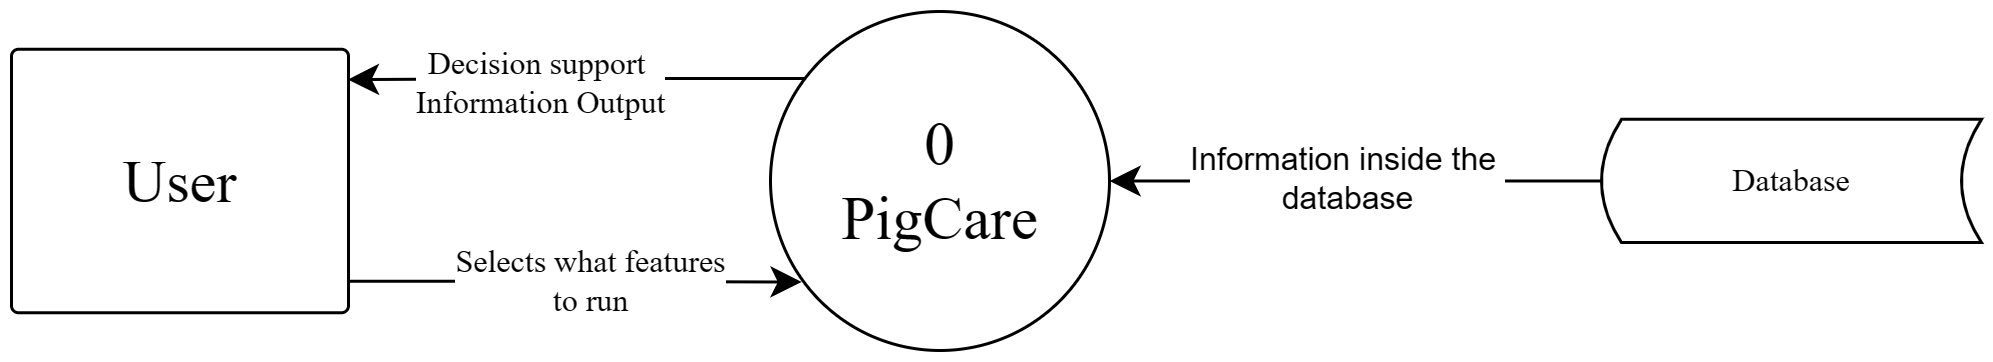

The diagram above was exported from draw.io. Its source (the exported page's mxGraphModel, read from the mxfile embedded in the PNG):
<mxGraphModel dx="3328" dy="1892" grid="1" gridSize="10" guides="1" tooltips="1" connect="1" arrows="1" fold="1" page="1" pageScale="1" pageWidth="850" pageHeight="1100" math="0" shadow="0">
  <root>
    <mxCell id="0" />
    <mxCell id="1" parent="0" />
    <mxCell id="ur5Ze4bCJLSnZOu3iCQt-3" style="edgeStyle=orthogonalEdgeStyle;rounded=0;orthogonalLoop=1;jettySize=auto;html=1;exitX=0.997;exitY=0.88;exitDx=0;exitDy=0;endSize=22;strokeWidth=3;startSize=22;exitPerimeter=0;entryX=0.092;entryY=0.798;entryDx=0;entryDy=0;entryPerimeter=0;" edge="1" parent="1" source="ur5Ze4bCJLSnZOu3iCQt-1" target="ur5Ze4bCJLSnZOu3iCQt-2">
      <mxGeometry relative="1" as="geometry">
        <mxPoint x="1225" y="648.75" as="targetPoint" />
      </mxGeometry>
    </mxCell>
    <mxCell id="ur5Ze4bCJLSnZOu3iCQt-5" value="&lt;font style=&quot;font-size: 32px;&quot; face=&quot;Times New Roman&quot;&gt;Selects what features&lt;br&gt;to run&lt;/font&gt;" style="edgeLabel;html=1;align=center;verticalAlign=middle;resizable=0;points=[];" vertex="1" connectable="0" parent="ur5Ze4bCJLSnZOu3iCQt-3">
      <mxGeometry x="-0.1767" y="3" relative="1" as="geometry">
        <mxPoint x="53" as="offset" />
      </mxGeometry>
    </mxCell>
    <mxCell id="ur5Ze4bCJLSnZOu3iCQt-1" value="&lt;font face=&quot;Times New Roman&quot; style=&quot;font-size: 60px;&quot;&gt;User&lt;/font&gt;" style="rounded=1;whiteSpace=wrap;html=1;absoluteArcSize=1;arcSize=14;strokeWidth=3;" vertex="1" parent="1">
      <mxGeometry x="425" y="418.75" width="337" height="263.5" as="geometry" />
    </mxCell>
    <mxCell id="ur5Ze4bCJLSnZOu3iCQt-2" value="0&lt;br&gt;PigCare" style="ellipse;whiteSpace=wrap;html=1;aspect=fixed;fontSize=61;fontFamily=Times New Roman;strokeWidth=3;" vertex="1" parent="1">
      <mxGeometry x="1184" y="381" width="339" height="339" as="geometry" />
    </mxCell>
    <mxCell id="ur5Ze4bCJLSnZOu3iCQt-4" style="edgeStyle=orthogonalEdgeStyle;rounded=0;orthogonalLoop=1;jettySize=auto;html=1;exitX=0.103;exitY=0.198;exitDx=0;exitDy=0;endSize=22;strokeWidth=3;startSize=22;exitPerimeter=0;entryX=0.998;entryY=0.115;entryDx=0;entryDy=0;entryPerimeter=0;" edge="1" parent="1" source="ur5Ze4bCJLSnZOu3iCQt-2" target="ur5Ze4bCJLSnZOu3iCQt-1">
      <mxGeometry relative="1" as="geometry">
        <mxPoint x="1215" y="458.75" as="sourcePoint" />
        <mxPoint x="772" y="458.75" as="targetPoint" />
      </mxGeometry>
    </mxCell>
    <mxCell id="ur5Ze4bCJLSnZOu3iCQt-7" value="&lt;font style=&quot;font-size: 32px;&quot; face=&quot;Times New Roman&quot;&gt;Decision support&amp;nbsp;&lt;br&gt;Information Output&lt;/font&gt;" style="edgeLabel;html=1;align=center;verticalAlign=middle;resizable=0;points=[];" vertex="1" connectable="0" parent="ur5Ze4bCJLSnZOu3iCQt-4">
      <mxGeometry x="0.474" y="1" relative="1" as="geometry">
        <mxPoint x="72" as="offset" />
      </mxGeometry>
    </mxCell>
    <mxCell id="ur5Ze4bCJLSnZOu3iCQt-12" style="edgeStyle=orthogonalEdgeStyle;shape=connector;rounded=0;orthogonalLoop=1;jettySize=auto;html=1;exitX=0;exitY=0.5;exitDx=0;exitDy=0;labelBackgroundColor=default;strokeColor=default;strokeWidth=3;fontFamily=Helvetica;fontSize=11;fontColor=default;endArrow=classic;startSize=22;endSize=22;" edge="1" parent="1" source="ur5Ze4bCJLSnZOu3iCQt-10" target="ur5Ze4bCJLSnZOu3iCQt-2">
      <mxGeometry relative="1" as="geometry" />
    </mxCell>
    <mxCell id="ur5Ze4bCJLSnZOu3iCQt-13" value="&lt;font style=&quot;font-size: 32px;&quot;&gt;Information inside the&amp;nbsp;&lt;br&gt;database&lt;/font&gt;" style="edgeLabel;html=1;align=center;verticalAlign=middle;resizable=0;points=[];fontSize=11;fontFamily=Helvetica;fontColor=default;" vertex="1" connectable="0" parent="ur5Ze4bCJLSnZOu3iCQt-12">
      <mxGeometry x="0.0435" y="-4" relative="1" as="geometry">
        <mxPoint as="offset" />
      </mxGeometry>
    </mxCell>
    <mxCell id="ur5Ze4bCJLSnZOu3iCQt-10" value="&lt;font style=&quot;font-size: 32px;&quot; face=&quot;Times New Roman&quot;&gt;Database&lt;/font&gt;" style="shape=dataStorage;whiteSpace=wrap;html=1;fixedSize=1;strokeWidth=3;" vertex="1" parent="1">
      <mxGeometry x="2015" y="488.87" width="380" height="123.25" as="geometry" />
    </mxCell>
  </root>
</mxGraphModel>